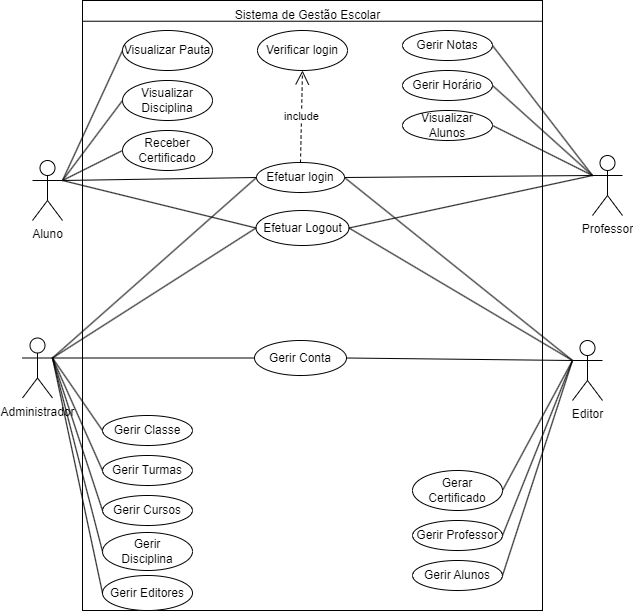

The diagram above was exported from draw.io. Its source (the exported page's mxGraphModel, read from the mxfile embedded in the PNG):
<mxGraphModel dx="1434" dy="739" grid="1" gridSize="10" guides="1" tooltips="1" connect="1" arrows="1" fold="1" page="1" pageScale="1" pageWidth="827" pageHeight="1169" math="0" shadow="0">
  <root>
    <mxCell id="0" />
    <mxCell id="1" parent="0" />
    <mxCell id="6cPzhSaoNJ_sNsEtFmgZ-2" value="Aluno" style="shape=umlActor;verticalLabelPosition=bottom;verticalAlign=top;html=1;" parent="1" vertex="1">
      <mxGeometry x="140" y="180" width="30" height="60" as="geometry" />
    </mxCell>
    <mxCell id="6cPzhSaoNJ_sNsEtFmgZ-3" value="Professor" style="shape=umlActor;verticalLabelPosition=bottom;verticalAlign=top;html=1;" parent="1" vertex="1">
      <mxGeometry x="700" y="175" width="30" height="60" as="geometry" />
    </mxCell>
    <mxCell id="6cPzhSaoNJ_sNsEtFmgZ-19" value="Administrador" style="shape=umlActor;verticalLabelPosition=bottom;verticalAlign=top;html=1;" parent="1" vertex="1">
      <mxGeometry x="130" y="357.5" width="30" height="60" as="geometry" />
    </mxCell>
    <mxCell id="6cPzhSaoNJ_sNsEtFmgZ-20" value="" style="html=1;whiteSpace=wrap;" parent="1" vertex="1">
      <mxGeometry x="190" y="20" width="460" height="610" as="geometry" />
    </mxCell>
    <mxCell id="6cPzhSaoNJ_sNsEtFmgZ-21" value="Efetuar login" style="ellipse;whiteSpace=wrap;html=1;" parent="1" vertex="1">
      <mxGeometry x="364" y="182" width="88" height="30" as="geometry" />
    </mxCell>
    <mxCell id="6cPzhSaoNJ_sNsEtFmgZ-23" value="Gerir Notas" style="ellipse;whiteSpace=wrap;html=1;" parent="1" vertex="1">
      <mxGeometry x="510" y="50" width="90" height="30" as="geometry" />
    </mxCell>
    <mxCell id="6cPzhSaoNJ_sNsEtFmgZ-24" value="Verificar login" style="ellipse;whiteSpace=wrap;html=1;" parent="1" vertex="1">
      <mxGeometry x="365" y="50" width="90" height="40" as="geometry" />
    </mxCell>
    <mxCell id="6cPzhSaoNJ_sNsEtFmgZ-25" value="include" style="endArrow=open;endSize=12;dashed=1;html=1;rounded=0;exitX=0.5;exitY=0;exitDx=0;exitDy=0;entryX=0.5;entryY=1;entryDx=0;entryDy=0;" parent="1" source="6cPzhSaoNJ_sNsEtFmgZ-21" target="6cPzhSaoNJ_sNsEtFmgZ-24" edge="1">
      <mxGeometry width="160" relative="1" as="geometry">
        <mxPoint x="400" y="380" as="sourcePoint" />
        <mxPoint x="560" y="380" as="targetPoint" />
        <Array as="points" />
      </mxGeometry>
    </mxCell>
    <mxCell id="6cPzhSaoNJ_sNsEtFmgZ-29" value="Visualizar Disciplina" style="ellipse;whiteSpace=wrap;html=1;" parent="1" vertex="1">
      <mxGeometry x="230" y="100" width="90" height="40" as="geometry" />
    </mxCell>
    <mxCell id="6cPzhSaoNJ_sNsEtFmgZ-32" value="" style="endArrow=none;html=1;rounded=0;entryX=0;entryY=0.5;entryDx=0;entryDy=0;exitX=1;exitY=0.3333333333333333;exitDx=0;exitDy=0;exitPerimeter=0;" parent="1" source="6cPzhSaoNJ_sNsEtFmgZ-2" target="6cPzhSaoNJ_sNsEtFmgZ-21" edge="1">
      <mxGeometry width="50" height="50" relative="1" as="geometry">
        <mxPoint x="180" y="235" as="sourcePoint" />
        <mxPoint x="230" y="185" as="targetPoint" />
        <Array as="points" />
      </mxGeometry>
    </mxCell>
    <mxCell id="6cPzhSaoNJ_sNsEtFmgZ-34" value="" style="endArrow=none;html=1;rounded=0;entryX=0;entryY=0.5;entryDx=0;entryDy=0;exitX=1;exitY=0.3333333333333333;exitDx=0;exitDy=0;exitPerimeter=0;" parent="1" source="6cPzhSaoNJ_sNsEtFmgZ-2" target="6cPzhSaoNJ_sNsEtFmgZ-29" edge="1">
      <mxGeometry width="50" height="50" relative="1" as="geometry">
        <mxPoint x="180" y="235" as="sourcePoint" />
        <mxPoint x="230" y="185" as="targetPoint" />
        <Array as="points">
          <mxPoint x="230" y="120" />
        </Array>
      </mxGeometry>
    </mxCell>
    <mxCell id="6cPzhSaoNJ_sNsEtFmgZ-37" value="" style="endArrow=none;html=1;rounded=0;entryX=0;entryY=0.3333333333333333;entryDx=0;entryDy=0;entryPerimeter=0;exitX=1;exitY=0.5;exitDx=0;exitDy=0;" parent="1" source="6cPzhSaoNJ_sNsEtFmgZ-23" target="6cPzhSaoNJ_sNsEtFmgZ-3" edge="1">
      <mxGeometry width="50" height="50" relative="1" as="geometry">
        <mxPoint x="470" y="380" as="sourcePoint" />
        <mxPoint x="520" y="330" as="targetPoint" />
        <Array as="points" />
      </mxGeometry>
    </mxCell>
    <mxCell id="6cPzhSaoNJ_sNsEtFmgZ-38" value="Gerir Cursos" style="ellipse;whiteSpace=wrap;html=1;" parent="1" vertex="1">
      <mxGeometry x="210" y="515" width="90" height="30" as="geometry" />
    </mxCell>
    <mxCell id="6cPzhSaoNJ_sNsEtFmgZ-39" value="" style="endArrow=none;html=1;rounded=0;entryX=0;entryY=0.5;entryDx=0;entryDy=0;exitX=1;exitY=0.3333333333333333;exitDx=0;exitDy=0;exitPerimeter=0;" parent="1" source="6cPzhSaoNJ_sNsEtFmgZ-19" target="6cPzhSaoNJ_sNsEtFmgZ-38" edge="1">
      <mxGeometry width="50" height="50" relative="1" as="geometry">
        <mxPoint x="170" y="470" as="sourcePoint" />
        <mxPoint x="230" y="445" as="targetPoint" />
        <Array as="points" />
      </mxGeometry>
    </mxCell>
    <mxCell id="6cPzhSaoNJ_sNsEtFmgZ-40" value="" style="endArrow=none;html=1;rounded=0;entryX=0;entryY=0.5;entryDx=0;entryDy=0;exitX=1;exitY=0.3333333333333333;exitDx=0;exitDy=0;exitPerimeter=0;" parent="1" source="6cPzhSaoNJ_sNsEtFmgZ-19" target="6cPzhSaoNJ_sNsEtFmgZ-21" edge="1">
      <mxGeometry width="50" height="50" relative="1" as="geometry">
        <mxPoint x="170" y="470" as="sourcePoint" />
        <mxPoint x="230" y="445" as="targetPoint" />
        <Array as="points" />
      </mxGeometry>
    </mxCell>
    <mxCell id="6cPzhSaoNJ_sNsEtFmgZ-41" value="Gerir Turmas" style="ellipse;whiteSpace=wrap;html=1;" parent="1" vertex="1">
      <mxGeometry x="210" y="475" width="90" height="30" as="geometry" />
    </mxCell>
    <mxCell id="6cPzhSaoNJ_sNsEtFmgZ-42" value="" style="endArrow=none;html=1;rounded=0;entryX=0;entryY=0.5;entryDx=0;entryDy=0;exitX=1;exitY=0.3333333333333333;exitDx=0;exitDy=0;exitPerimeter=0;" parent="1" source="6cPzhSaoNJ_sNsEtFmgZ-19" target="6cPzhSaoNJ_sNsEtFmgZ-41" edge="1">
      <mxGeometry width="50" height="50" relative="1" as="geometry">
        <mxPoint x="170" y="535" as="sourcePoint" />
        <mxPoint x="230" y="510" as="targetPoint" />
        <Array as="points" />
      </mxGeometry>
    </mxCell>
    <mxCell id="6cPzhSaoNJ_sNsEtFmgZ-45" value="Gerir Alunos" style="ellipse;whiteSpace=wrap;html=1;" parent="1" vertex="1">
      <mxGeometry x="520" y="580" width="90" height="30" as="geometry" />
    </mxCell>
    <mxCell id="6cPzhSaoNJ_sNsEtFmgZ-46" value="" style="endArrow=none;html=1;rounded=0;entryX=1;entryY=0.5;entryDx=0;entryDy=0;exitX=0;exitY=0.3333333333333333;exitDx=0;exitDy=0;exitPerimeter=0;" parent="1" source="T7S-fuAVcKrj0Hd0JBtN-3" target="6cPzhSaoNJ_sNsEtFmgZ-45" edge="1">
      <mxGeometry width="50" height="50" relative="1" as="geometry">
        <mxPoint x="170" y="640" as="sourcePoint" />
        <mxPoint x="230" y="615" as="targetPoint" />
        <Array as="points" />
      </mxGeometry>
    </mxCell>
    <mxCell id="6cPzhSaoNJ_sNsEtFmgZ-47" value="Sistema de Gestão Escolar" style="text;html=1;align=center;verticalAlign=middle;resizable=0;points=[];autosize=1;strokeColor=none;fillColor=none;" parent="1" vertex="1">
      <mxGeometry x="330" y="20" width="170" height="30" as="geometry" />
    </mxCell>
    <mxCell id="6cPzhSaoNJ_sNsEtFmgZ-52" value="Visualizar Pauta" style="ellipse;whiteSpace=wrap;html=1;" parent="1" vertex="1">
      <mxGeometry x="230" y="50" width="90" height="40" as="geometry" />
    </mxCell>
    <mxCell id="6cPzhSaoNJ_sNsEtFmgZ-53" value="" style="endArrow=none;html=1;rounded=0;entryX=0;entryY=0.5;entryDx=0;entryDy=0;exitX=1;exitY=0.3333333333333333;exitDx=0;exitDy=0;exitPerimeter=0;" parent="1" source="6cPzhSaoNJ_sNsEtFmgZ-2" target="6cPzhSaoNJ_sNsEtFmgZ-52" edge="1">
      <mxGeometry width="50" height="50" relative="1" as="geometry">
        <mxPoint x="180" y="235" as="sourcePoint" />
        <mxPoint x="230" y="185" as="targetPoint" />
        <Array as="points" />
      </mxGeometry>
    </mxCell>
    <mxCell id="6cPzhSaoNJ_sNsEtFmgZ-76" value="" style="endArrow=none;html=1;rounded=0;entryX=0;entryY=0.3333333333333333;entryDx=0;entryDy=0;entryPerimeter=0;exitX=1;exitY=0.5;exitDx=0;exitDy=0;" parent="1" source="6cPzhSaoNJ_sNsEtFmgZ-21" target="6cPzhSaoNJ_sNsEtFmgZ-3" edge="1">
      <mxGeometry width="50" height="50" relative="1" as="geometry">
        <mxPoint x="470" y="380" as="sourcePoint" />
        <mxPoint x="520" y="330" as="targetPoint" />
        <Array as="points" />
      </mxGeometry>
    </mxCell>
    <mxCell id="DQ0lbg9ab5R9WKeYbNOa-11" value="Gerir Editores" style="ellipse;whiteSpace=wrap;html=1;" parent="1" vertex="1">
      <mxGeometry x="210" y="595" width="90" height="35" as="geometry" />
    </mxCell>
    <mxCell id="DQ0lbg9ab5R9WKeYbNOa-12" value="" style="endArrow=none;html=1;rounded=0;entryX=0;entryY=0.5;entryDx=0;entryDy=0;exitX=1;exitY=0.3333333333333333;exitDx=0;exitDy=0;exitPerimeter=0;" parent="1" source="6cPzhSaoNJ_sNsEtFmgZ-19" target="DQ0lbg9ab5R9WKeYbNOa-11" edge="1">
      <mxGeometry width="50" height="50" relative="1" as="geometry">
        <mxPoint x="170" y="470" as="sourcePoint" />
        <mxPoint x="230" y="445" as="targetPoint" />
        <Array as="points" />
      </mxGeometry>
    </mxCell>
    <mxCell id="T7S-fuAVcKrj0Hd0JBtN-3" value="Editor" style="shape=umlActor;verticalLabelPosition=bottom;verticalAlign=top;html=1;" parent="1" vertex="1">
      <mxGeometry x="680" y="360" width="30" height="60" as="geometry" />
    </mxCell>
    <mxCell id="T7S-fuAVcKrj0Hd0JBtN-9" value="Gerir Classe" style="ellipse;whiteSpace=wrap;html=1;" parent="1" vertex="1">
      <mxGeometry x="210" y="435" width="90" height="30" as="geometry" />
    </mxCell>
    <mxCell id="T7S-fuAVcKrj0Hd0JBtN-10" value="" style="endArrow=none;html=1;rounded=0;entryX=0;entryY=0.5;entryDx=0;entryDy=0;exitX=1;exitY=0.3333333333333333;exitDx=0;exitDy=0;exitPerimeter=0;" parent="1" source="6cPzhSaoNJ_sNsEtFmgZ-19" target="T7S-fuAVcKrj0Hd0JBtN-9" edge="1">
      <mxGeometry width="50" height="50" relative="1" as="geometry">
        <mxPoint x="191.5" y="500" as="sourcePoint" />
        <mxPoint x="261.5" y="560" as="targetPoint" />
        <Array as="points" />
      </mxGeometry>
    </mxCell>
    <mxCell id="T7S-fuAVcKrj0Hd0JBtN-14" value="" style="endArrow=none;html=1;rounded=0;entryX=1;entryY=0.5;entryDx=0;entryDy=0;exitX=0;exitY=0.3333333333333333;exitDx=0;exitDy=0;exitPerimeter=0;" parent="1" source="T7S-fuAVcKrj0Hd0JBtN-3" target="6cPzhSaoNJ_sNsEtFmgZ-21" edge="1">
      <mxGeometry width="50" height="50" relative="1" as="geometry">
        <mxPoint x="170" y="535" as="sourcePoint" />
        <mxPoint x="230" y="510" as="targetPoint" />
        <Array as="points" />
      </mxGeometry>
    </mxCell>
    <mxCell id="T7S-fuAVcKrj0Hd0JBtN-15" value="Gerir Professor" style="ellipse;whiteSpace=wrap;html=1;" parent="1" vertex="1">
      <mxGeometry x="520" y="540" width="90" height="30" as="geometry" />
    </mxCell>
    <mxCell id="T7S-fuAVcKrj0Hd0JBtN-16" value="" style="endArrow=none;html=1;rounded=0;entryX=1;entryY=0.5;entryDx=0;entryDy=0;exitX=0;exitY=0.3333333333333333;exitDx=0;exitDy=0;exitPerimeter=0;" parent="1" source="T7S-fuAVcKrj0Hd0JBtN-3" target="T7S-fuAVcKrj0Hd0JBtN-15" edge="1">
      <mxGeometry width="50" height="50" relative="1" as="geometry">
        <mxPoint x="170" y="640" as="sourcePoint" />
        <mxPoint x="230" y="615" as="targetPoint" />
        <Array as="points" />
      </mxGeometry>
    </mxCell>
    <mxCell id="T7S-fuAVcKrj0Hd0JBtN-17" value="" style="endArrow=none;html=1;rounded=0;entryX=1;entryY=0.5;entryDx=0;entryDy=0;exitX=0;exitY=0.3333333333333333;exitDx=0;exitDy=0;exitPerimeter=0;" parent="1" source="T7S-fuAVcKrj0Hd0JBtN-3" target="T7S-fuAVcKrj0Hd0JBtN-18" edge="1">
      <mxGeometry width="50" height="50" relative="1" as="geometry">
        <mxPoint x="650" y="410" as="sourcePoint" />
        <mxPoint x="230" y="565" as="targetPoint" />
        <Array as="points" />
      </mxGeometry>
    </mxCell>
    <mxCell id="T7S-fuAVcKrj0Hd0JBtN-19" value="" style="endArrow=none;html=1;rounded=0;entryX=0;entryY=0.034;entryDx=0;entryDy=0;entryPerimeter=0;exitX=1;exitY=0.034;exitDx=0;exitDy=0;exitPerimeter=0;" parent="1" source="6cPzhSaoNJ_sNsEtFmgZ-20" target="6cPzhSaoNJ_sNsEtFmgZ-20" edge="1">
      <mxGeometry width="50" height="50" relative="1" as="geometry">
        <mxPoint x="630" y="40" as="sourcePoint" />
        <mxPoint x="350" y="490" as="targetPoint" />
      </mxGeometry>
    </mxCell>
    <mxCell id="T7S-fuAVcKrj0Hd0JBtN-21" value="Gerir &lt;br&gt;Disciplina" style="ellipse;whiteSpace=wrap;html=1;" parent="1" vertex="1">
      <mxGeometry x="210" y="552" width="90" height="38" as="geometry" />
    </mxCell>
    <mxCell id="T7S-fuAVcKrj0Hd0JBtN-22" value="" style="endArrow=none;html=1;rounded=0;entryX=0;entryY=0.5;entryDx=0;entryDy=0;exitX=1;exitY=0.3333333333333333;exitDx=0;exitDy=0;exitPerimeter=0;" parent="1" source="6cPzhSaoNJ_sNsEtFmgZ-19" target="T7S-fuAVcKrj0Hd0JBtN-21" edge="1">
      <mxGeometry width="50" height="50" relative="1" as="geometry">
        <mxPoint x="190" y="650" as="sourcePoint" />
        <mxPoint x="250" y="675" as="targetPoint" />
        <Array as="points" />
      </mxGeometry>
    </mxCell>
    <mxCell id="T7S-fuAVcKrj0Hd0JBtN-23" value="Receber Certificado" style="ellipse;whiteSpace=wrap;html=1;" parent="1" vertex="1">
      <mxGeometry x="230" y="150" width="90" height="40" as="geometry" />
    </mxCell>
    <mxCell id="T7S-fuAVcKrj0Hd0JBtN-24" value="" style="endArrow=none;html=1;rounded=0;entryX=0;entryY=0.5;entryDx=0;entryDy=0;exitX=1;exitY=0.3333333333333333;exitDx=0;exitDy=0;exitPerimeter=0;" parent="1" source="6cPzhSaoNJ_sNsEtFmgZ-2" target="T7S-fuAVcKrj0Hd0JBtN-23" edge="1">
      <mxGeometry width="50" height="50" relative="1" as="geometry">
        <mxPoint x="180" y="235" as="sourcePoint" />
        <mxPoint x="230" y="185" as="targetPoint" />
        <Array as="points" />
      </mxGeometry>
    </mxCell>
    <mxCell id="T7S-fuAVcKrj0Hd0JBtN-26" value="Gerir Horário" style="ellipse;whiteSpace=wrap;html=1;" parent="1" vertex="1">
      <mxGeometry x="510" y="90" width="90" height="30" as="geometry" />
    </mxCell>
    <mxCell id="T7S-fuAVcKrj0Hd0JBtN-27" value="" style="endArrow=none;html=1;rounded=0;entryX=0;entryY=0.3333333333333333;entryDx=0;entryDy=0;entryPerimeter=0;exitX=1;exitY=0.5;exitDx=0;exitDy=0;" parent="1" source="T7S-fuAVcKrj0Hd0JBtN-26" target="6cPzhSaoNJ_sNsEtFmgZ-3" edge="1">
      <mxGeometry width="50" height="50" relative="1" as="geometry">
        <mxPoint x="470" y="380" as="sourcePoint" />
        <mxPoint x="520" y="330" as="targetPoint" />
        <Array as="points" />
      </mxGeometry>
    </mxCell>
    <mxCell id="T7S-fuAVcKrj0Hd0JBtN-28" value="Efetuar Logout" style="ellipse;whiteSpace=wrap;html=1;" parent="1" vertex="1">
      <mxGeometry x="363.5" y="230" width="93" height="35" as="geometry" />
    </mxCell>
    <mxCell id="T7S-fuAVcKrj0Hd0JBtN-29" value="" style="endArrow=none;html=1;rounded=0;entryX=0;entryY=0.3333333333333333;entryDx=0;entryDy=0;entryPerimeter=0;exitX=1;exitY=0.5;exitDx=0;exitDy=0;" parent="1" source="T7S-fuAVcKrj0Hd0JBtN-28" target="6cPzhSaoNJ_sNsEtFmgZ-3" edge="1">
      <mxGeometry width="50" height="50" relative="1" as="geometry">
        <mxPoint x="470" y="380" as="sourcePoint" />
        <mxPoint x="520" y="330" as="targetPoint" />
        <Array as="points" />
      </mxGeometry>
    </mxCell>
    <mxCell id="T7S-fuAVcKrj0Hd0JBtN-31" value="" style="endArrow=none;html=1;rounded=0;entryX=0;entryY=0.5;entryDx=0;entryDy=0;exitX=1;exitY=0.3333333333333333;exitDx=0;exitDy=0;exitPerimeter=0;" parent="1" source="6cPzhSaoNJ_sNsEtFmgZ-2" target="T7S-fuAVcKrj0Hd0JBtN-28" edge="1">
      <mxGeometry width="50" height="50" relative="1" as="geometry">
        <mxPoint x="180" y="235" as="sourcePoint" />
        <mxPoint x="230" y="185" as="targetPoint" />
        <Array as="points" />
      </mxGeometry>
    </mxCell>
    <mxCell id="i_O2rXF6GYEaotv5vkf0-1" value="" style="endArrow=none;html=1;rounded=0;entryX=0;entryY=0.5;entryDx=0;entryDy=0;exitX=1;exitY=0.3333333333333333;exitDx=0;exitDy=0;exitPerimeter=0;" parent="1" source="6cPzhSaoNJ_sNsEtFmgZ-19" target="T7S-fuAVcKrj0Hd0JBtN-28" edge="1">
      <mxGeometry width="50" height="50" relative="1" as="geometry">
        <mxPoint x="170" y="470" as="sourcePoint" />
        <mxPoint x="230" y="445" as="targetPoint" />
        <Array as="points" />
      </mxGeometry>
    </mxCell>
    <mxCell id="i_O2rXF6GYEaotv5vkf0-2" value="" style="endArrow=none;html=1;rounded=0;entryX=1;entryY=0.5;entryDx=0;entryDy=0;exitX=0;exitY=0.3333333333333333;exitDx=0;exitDy=0;exitPerimeter=0;" parent="1" source="T7S-fuAVcKrj0Hd0JBtN-3" target="T7S-fuAVcKrj0Hd0JBtN-28" edge="1">
      <mxGeometry width="50" height="50" relative="1" as="geometry">
        <mxPoint x="170" y="535" as="sourcePoint" />
        <mxPoint x="230" y="510" as="targetPoint" />
        <Array as="points" />
      </mxGeometry>
    </mxCell>
    <mxCell id="T7S-fuAVcKrj0Hd0JBtN-18" value="Gerar Certificado" style="ellipse;whiteSpace=wrap;html=1;" parent="1" vertex="1">
      <mxGeometry x="520" y="490" width="90" height="40" as="geometry" />
    </mxCell>
    <mxCell id="i_O2rXF6GYEaotv5vkf0-4" value="Gerir Conta" style="ellipse;whiteSpace=wrap;html=1;" parent="1" vertex="1">
      <mxGeometry x="362" y="360" width="92" height="35" as="geometry" />
    </mxCell>
    <mxCell id="i_O2rXF6GYEaotv5vkf0-6" value="" style="endArrow=none;html=1;rounded=0;entryX=1;entryY=0.5;entryDx=0;entryDy=0;exitX=0;exitY=0.3333333333333333;exitDx=0;exitDy=0;exitPerimeter=0;" parent="1" source="T7S-fuAVcKrj0Hd0JBtN-3" target="i_O2rXF6GYEaotv5vkf0-4" edge="1">
      <mxGeometry width="50" height="50" relative="1" as="geometry">
        <mxPoint x="170" y="535" as="sourcePoint" />
        <mxPoint x="230" y="510" as="targetPoint" />
        <Array as="points" />
      </mxGeometry>
    </mxCell>
    <mxCell id="i_O2rXF6GYEaotv5vkf0-7" value="" style="endArrow=none;html=1;rounded=0;entryX=0;entryY=0.5;entryDx=0;entryDy=0;exitX=1;exitY=0.3333333333333333;exitDx=0;exitDy=0;exitPerimeter=0;" parent="1" source="6cPzhSaoNJ_sNsEtFmgZ-19" target="i_O2rXF6GYEaotv5vkf0-4" edge="1">
      <mxGeometry width="50" height="50" relative="1" as="geometry">
        <mxPoint x="170" y="470" as="sourcePoint" />
        <mxPoint x="230" y="445" as="targetPoint" />
        <Array as="points" />
      </mxGeometry>
    </mxCell>
    <mxCell id="E_eo3W7UBY5lLK5Z6jYH-1" value="Visualizar Alunos" style="ellipse;whiteSpace=wrap;html=1;" parent="1" vertex="1">
      <mxGeometry x="510" y="130" width="90" height="30" as="geometry" />
    </mxCell>
    <mxCell id="E_eo3W7UBY5lLK5Z6jYH-2" value="" style="endArrow=none;html=1;rounded=0;entryX=0;entryY=0.3333333333333333;entryDx=0;entryDy=0;entryPerimeter=0;exitX=1;exitY=0.5;exitDx=0;exitDy=0;" parent="1" source="E_eo3W7UBY5lLK5Z6jYH-1" target="6cPzhSaoNJ_sNsEtFmgZ-3" edge="1">
      <mxGeometry width="50" height="50" relative="1" as="geometry">
        <mxPoint x="470" y="380" as="sourcePoint" />
        <mxPoint x="520" y="330" as="targetPoint" />
        <Array as="points" />
      </mxGeometry>
    </mxCell>
  </root>
</mxGraphModel>